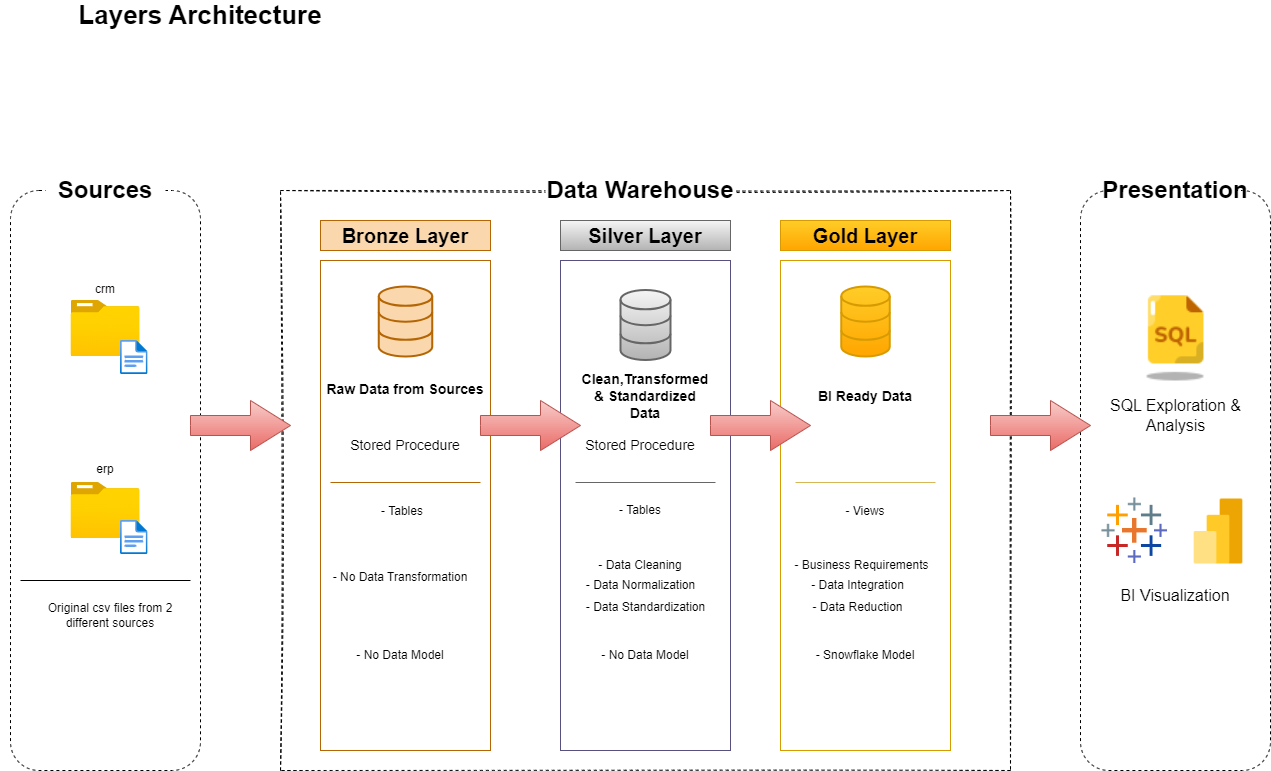

The diagram above was exported from draw.io. Its source (the exported page's mxGraphModel, read from the mxfile embedded in the PNG):
<mxGraphModel dx="1834" dy="844" grid="1" gridSize="10" guides="1" tooltips="1" connect="1" arrows="1" fold="1" page="0" pageScale="1" pageWidth="827" pageHeight="1169" math="0" shadow="0">
  <root>
    <mxCell id="0" />
    <mxCell id="1" parent="0" />
    <mxCell id="RrXptdM7QXS2wXmyk1NG-2" value="" style="rounded=1;whiteSpace=wrap;html=1;fillColor=none;dashed=1;" parent="1" vertex="1">
      <mxGeometry x="-110" y="200" width="190" height="580" as="geometry" />
    </mxCell>
    <mxCell id="RrXptdM7QXS2wXmyk1NG-3" value="&lt;b&gt;Sources&lt;/b&gt;" style="rounded=0;whiteSpace=wrap;html=1;fontSize=24;strokeColor=none;" parent="1" vertex="1">
      <mxGeometry x="-75" y="170" width="120" height="60" as="geometry" />
    </mxCell>
    <mxCell id="RrXptdM7QXS2wXmyk1NG-4" value="&lt;b&gt;Layers Architecture&lt;/b&gt;" style="text;html=1;align=center;verticalAlign=middle;whiteSpace=wrap;rounded=0;fontSize=26;" parent="1" vertex="1">
      <mxGeometry x="-120" y="10" width="400" height="30" as="geometry" />
    </mxCell>
    <mxCell id="RrXptdM7QXS2wXmyk1NG-5" value="" style="image;aspect=fixed;html=1;points=[];align=center;fontSize=12;image=img/lib/azure2/general/Folder_Blank.svg;" parent="1" vertex="1">
      <mxGeometry x="-49.5" y="310" width="69" height="56.00000000000001" as="geometry" />
    </mxCell>
    <mxCell id="RrXptdM7QXS2wXmyk1NG-6" value="" style="image;aspect=fixed;html=1;points=[];align=center;fontSize=12;image=img/lib/azure2/general/Folder_Blank.svg;" parent="1" vertex="1">
      <mxGeometry x="-49.5" y="492" width="69" height="56.00000000000001" as="geometry" />
    </mxCell>
    <mxCell id="RrXptdM7QXS2wXmyk1NG-7" value="&lt;font style=&quot;font-size: 12px;&quot;&gt;crm&lt;/font&gt;" style="rounded=0;whiteSpace=wrap;html=1;fontSize=24;strokeColor=none;fillColor=none;" parent="1" vertex="1">
      <mxGeometry x="-42.75" y="280" width="55.5" height="30" as="geometry" />
    </mxCell>
    <mxCell id="RrXptdM7QXS2wXmyk1NG-8" value="&lt;font style=&quot;font-size: 12px;&quot;&gt;erp&lt;/font&gt;" style="rounded=0;whiteSpace=wrap;html=1;fontSize=24;strokeColor=none;fillColor=none;" parent="1" vertex="1">
      <mxGeometry x="-42.75" y="460" width="55.5" height="30" as="geometry" />
    </mxCell>
    <mxCell id="RrXptdM7QXS2wXmyk1NG-9" value="" style="rounded=0;whiteSpace=wrap;html=1;fillColor=none;dashed=1;glass=0;sketch=1;curveFitting=1;jiggle=2;" parent="1" vertex="1">
      <mxGeometry x="160" y="200" width="730" height="580" as="geometry" />
    </mxCell>
    <mxCell id="RrXptdM7QXS2wXmyk1NG-10" value="" style="rounded=1;whiteSpace=wrap;html=1;fillColor=none;dashed=1;" parent="1" vertex="1">
      <mxGeometry x="960" y="200" width="190" height="580" as="geometry" />
    </mxCell>
    <mxCell id="RrXptdM7QXS2wXmyk1NG-11" value="&lt;b&gt;Data Warehouse&lt;/b&gt;" style="rounded=0;whiteSpace=wrap;html=1;fontSize=24;strokeColor=none;" parent="1" vertex="1">
      <mxGeometry x="425" y="170" width="190" height="60" as="geometry" />
    </mxCell>
    <mxCell id="RrXptdM7QXS2wXmyk1NG-12" value="&lt;b&gt;Presentation&lt;/b&gt;" style="rounded=0;whiteSpace=wrap;html=1;fontSize=24;strokeColor=none;" parent="1" vertex="1">
      <mxGeometry x="995" y="170" width="120" height="60" as="geometry" />
    </mxCell>
    <mxCell id="RrXptdM7QXS2wXmyk1NG-13" value="&lt;font style=&quot;font-size: 20px;&quot;&gt;&lt;b&gt;Bronze Layer&lt;/b&gt;&lt;/font&gt;" style="rounded=0;whiteSpace=wrap;html=1;fillColor=#fad7ac;strokeColor=#b46504;" parent="1" vertex="1">
      <mxGeometry x="200" y="230" width="170" height="30" as="geometry" />
    </mxCell>
    <mxCell id="RrXptdM7QXS2wXmyk1NG-14" value="" style="rounded=0;whiteSpace=wrap;html=1;fillColor=none;strokeColor=#b46504;" parent="1" vertex="1">
      <mxGeometry x="200" y="270" width="170" height="490" as="geometry" />
    </mxCell>
    <mxCell id="RrXptdM7QXS2wXmyk1NG-15" value="" style="rounded=0;whiteSpace=wrap;html=1;fillColor=none;strokeColor=#56517e;" parent="1" vertex="1">
      <mxGeometry x="440" y="270" width="170" height="490" as="geometry" />
    </mxCell>
    <mxCell id="RrXptdM7QXS2wXmyk1NG-16" value="&lt;font style=&quot;font-size: 20px;&quot;&gt;&lt;b&gt;Silver Layer&lt;/b&gt;&lt;/font&gt;" style="rounded=0;whiteSpace=wrap;html=1;fillColor=#f5f5f5;strokeColor=#666666;gradientColor=#b3b3b3;" parent="1" vertex="1">
      <mxGeometry x="440" y="230" width="170" height="30" as="geometry" />
    </mxCell>
    <mxCell id="RrXptdM7QXS2wXmyk1NG-19" value="&lt;font style=&quot;font-size: 20px;&quot;&gt;&lt;b&gt;Gold Layer&lt;/b&gt;&lt;/font&gt;" style="rounded=0;whiteSpace=wrap;html=1;fillColor=#ffcd28;strokeColor=#d79b00;gradientColor=#ffa500;" parent="1" vertex="1">
      <mxGeometry x="660" y="230" width="170" height="30" as="geometry" />
    </mxCell>
    <mxCell id="RrXptdM7QXS2wXmyk1NG-20" value="" style="rounded=0;whiteSpace=wrap;html=1;fillColor=none;strokeColor=#d79b00;gradientColor=#ffa500;" parent="1" vertex="1">
      <mxGeometry x="660" y="270" width="170" height="490" as="geometry" />
    </mxCell>
    <mxCell id="RrXptdM7QXS2wXmyk1NG-22" value="" style="image;aspect=fixed;html=1;points=[];align=center;fontSize=12;image=img/lib/azure2/general/File.svg;" parent="1" vertex="1">
      <mxGeometry y="350" width="27.59" height="34" as="geometry" />
    </mxCell>
    <mxCell id="RrXptdM7QXS2wXmyk1NG-23" value="" style="image;aspect=fixed;html=1;points=[];align=center;fontSize=12;image=img/lib/azure2/general/File.svg;" parent="1" vertex="1">
      <mxGeometry y="530" width="27.59" height="34" as="geometry" />
    </mxCell>
    <mxCell id="RrXptdM7QXS2wXmyk1NG-30" value="Original csv files from 2 different sources" style="text;html=1;align=center;verticalAlign=middle;whiteSpace=wrap;rounded=0;" parent="1" vertex="1">
      <mxGeometry x="-75" y="610" width="129.5" height="30" as="geometry" />
    </mxCell>
    <mxCell id="RrXptdM7QXS2wXmyk1NG-31" value="" style="html=1;verticalLabelPosition=bottom;align=center;labelBackgroundColor=#ffffff;verticalAlign=top;strokeWidth=2;strokeColor=#b46504;shadow=0;dashed=0;shape=mxgraph.ios7.icons.data;fillColor=#fad7ac;" parent="1" vertex="1">
      <mxGeometry x="258.25" y="296" width="53.5" height="70" as="geometry" />
    </mxCell>
    <mxCell id="RrXptdM7QXS2wXmyk1NG-32" value="" style="html=1;verticalLabelPosition=bottom;align=center;labelBackgroundColor=#ffffff;verticalAlign=top;strokeWidth=2;strokeColor=#d79b00;shadow=0;dashed=0;shape=mxgraph.ios7.icons.data;fillColor=#ffcd28;gradientColor=#ffa500;" parent="1" vertex="1">
      <mxGeometry x="720.75" y="296" width="48.5" height="70" as="geometry" />
    </mxCell>
    <mxCell id="RrXptdM7QXS2wXmyk1NG-33" value="" style="html=1;verticalLabelPosition=bottom;align=center;labelBackgroundColor=#ffffff;verticalAlign=top;strokeWidth=2;strokeColor=#666666;shadow=0;dashed=0;shape=mxgraph.ios7.icons.data;fillColor=#f5f5f5;gradientColor=#b3b3b3;" parent="1" vertex="1">
      <mxGeometry x="500" y="299.5" width="50" height="70" as="geometry" />
    </mxCell>
    <mxCell id="RrXptdM7QXS2wXmyk1NG-34" value="" style="html=1;shadow=0;dashed=0;align=center;verticalAlign=middle;shape=mxgraph.arrows2.arrow;dy=0.6;dx=40;notch=0;fillColor=#f8cecc;gradientColor=#ea6b66;strokeColor=#b85450;" parent="1" vertex="1">
      <mxGeometry x="70" y="410" width="100" height="50" as="geometry" />
    </mxCell>
    <mxCell id="RrXptdM7QXS2wXmyk1NG-35" value="" style="html=1;shadow=0;dashed=0;align=center;verticalAlign=middle;shape=mxgraph.arrows2.arrow;dy=0.6;dx=40;notch=0;fillColor=#f8cecc;gradientColor=#ea6b66;strokeColor=#b85450;" parent="1" vertex="1">
      <mxGeometry x="870" y="410" width="100" height="50" as="geometry" />
    </mxCell>
    <mxCell id="RrXptdM7QXS2wXmyk1NG-36" value="" style="html=1;shadow=0;dashed=0;align=center;verticalAlign=middle;shape=mxgraph.arrows2.arrow;dy=0.6;dx=40;notch=0;fillColor=#f8cecc;gradientColor=#ea6b66;strokeColor=#b85450;" parent="1" vertex="1">
      <mxGeometry x="590" y="410" width="100" height="50" as="geometry" />
    </mxCell>
    <mxCell id="RrXptdM7QXS2wXmyk1NG-37" value="" style="html=1;shadow=0;dashed=0;align=center;verticalAlign=middle;shape=mxgraph.arrows2.arrow;dy=0.6;dx=40;notch=0;fillColor=#f8cecc;gradientColor=#ea6b66;strokeColor=#b85450;" parent="1" vertex="1">
      <mxGeometry x="360" y="410" width="100" height="50" as="geometry" />
    </mxCell>
    <mxCell id="RrXptdM7QXS2wXmyk1NG-38" value="&lt;font style=&quot;font-size: 14px;&quot;&gt;&lt;b&gt;Raw Data from Sources&lt;/b&gt;&lt;/font&gt;" style="text;html=1;align=center;verticalAlign=middle;whiteSpace=wrap;rounded=0;" parent="1" vertex="1">
      <mxGeometry x="185" y="384" width="200" height="30" as="geometry" />
    </mxCell>
    <mxCell id="RrXptdM7QXS2wXmyk1NG-39" value="&lt;font style=&quot;font-size: 14px;&quot;&gt;&lt;b&gt;Clean,Transformed &amp;amp; Standardized Data&lt;/b&gt;&lt;/font&gt;" style="text;html=1;align=center;verticalAlign=middle;whiteSpace=wrap;rounded=0;" parent="1" vertex="1">
      <mxGeometry x="460" y="390.5" width="130" height="30" as="geometry" />
    </mxCell>
    <mxCell id="RrXptdM7QXS2wXmyk1NG-40" value="&lt;font style=&quot;font-size: 14px;&quot;&gt;&lt;b&gt;BI Ready Data&lt;/b&gt;&lt;/font&gt;" style="text;html=1;align=center;verticalAlign=middle;whiteSpace=wrap;rounded=0;" parent="1" vertex="1">
      <mxGeometry x="680" y="390.5" width="130" height="30" as="geometry" />
    </mxCell>
    <mxCell id="RrXptdM7QXS2wXmyk1NG-46" value="" style="shape=image;aspect=fixed;image=data:image/png,(base64 omitted: 1756 chars);" parent="1" vertex="1">
      <mxGeometry x="1009.5" y="299.5" width="91" height="91" as="geometry" />
    </mxCell>
    <mxCell id="RrXptdM7QXS2wXmyk1NG-47" value="" style="shape=image;aspect=fixed;image=data:image/png,(base64 omitted: 744 chars);" parent="1" vertex="1">
      <mxGeometry x="980" y="506" width="70" height="70" as="geometry" />
    </mxCell>
    <mxCell id="RrXptdM7QXS2wXmyk1NG-48" value="" style="shape=image;aspect=fixed;image=data:image/png,(base64 omitted: 668 chars);" parent="1" vertex="1">
      <mxGeometry x="1059" y="502" width="78" height="78" as="geometry" />
    </mxCell>
    <mxCell id="RrXptdM7QXS2wXmyk1NG-49" value="&lt;font style=&quot;font-size: 16px;&quot;&gt;SQL Exploration &amp;amp; Analysis&lt;/font&gt;" style="text;html=1;align=center;verticalAlign=middle;whiteSpace=wrap;rounded=0;" parent="1" vertex="1">
      <mxGeometry x="982.5" y="410" width="145" height="30" as="geometry" />
    </mxCell>
    <mxCell id="RrXptdM7QXS2wXmyk1NG-50" value="&lt;font style=&quot;font-size: 16px;&quot;&gt;BI Visualization&lt;/font&gt;" style="text;html=1;align=center;verticalAlign=middle;whiteSpace=wrap;rounded=0;" parent="1" vertex="1">
      <mxGeometry x="995" y="590" width="120" height="30" as="geometry" />
    </mxCell>
    <mxCell id="RrXptdM7QXS2wXmyk1NG-52" value="" style="endArrow=none;html=1;rounded=0;" parent="1" edge="1">
      <mxGeometry width="50" height="50" relative="1" as="geometry">
        <mxPoint x="-100" y="590" as="sourcePoint" />
        <mxPoint x="70" y="590" as="targetPoint" />
        <Array as="points">
          <mxPoint x="70" y="590" />
        </Array>
      </mxGeometry>
    </mxCell>
    <mxCell id="RrXptdM7QXS2wXmyk1NG-54" value="" style="endArrow=none;html=1;rounded=0;fillColor=#fad7ac;strokeColor=#b46504;" parent="1" edge="1">
      <mxGeometry width="50" height="50" relative="1" as="geometry">
        <mxPoint x="210" y="492" as="sourcePoint" />
        <mxPoint x="360" y="492" as="targetPoint" />
        <Array as="points">
          <mxPoint x="360" y="492" />
        </Array>
      </mxGeometry>
    </mxCell>
    <mxCell id="RrXptdM7QXS2wXmyk1NG-55" value="" style="endArrow=none;html=1;rounded=0;fillColor=#f5f5f5;gradientColor=#b3b3b3;strokeColor=#666666;" parent="1" edge="1">
      <mxGeometry width="50" height="50" relative="1" as="geometry">
        <mxPoint x="455" y="492" as="sourcePoint" />
        <mxPoint x="595" y="492" as="targetPoint" />
        <Array as="points">
          <mxPoint x="595" y="492" />
        </Array>
      </mxGeometry>
    </mxCell>
    <mxCell id="RrXptdM7QXS2wXmyk1NG-56" value="" style="endArrow=none;html=1;rounded=0;fillColor=#fff2cc;gradientColor=#ffd966;strokeColor=#d6b656;" parent="1" edge="1">
      <mxGeometry width="50" height="50" relative="1" as="geometry">
        <mxPoint x="675" y="492" as="sourcePoint" />
        <mxPoint x="815" y="492" as="targetPoint" />
        <Array as="points">
          <mxPoint x="815" y="492" />
        </Array>
      </mxGeometry>
    </mxCell>
    <mxCell id="RrXptdM7QXS2wXmyk1NG-57" value="&lt;font style=&quot;font-size: 14px;&quot;&gt;Stored Procedure&lt;/font&gt;" style="text;html=1;align=center;verticalAlign=middle;whiteSpace=wrap;rounded=0;" parent="1" vertex="1">
      <mxGeometry x="210" y="440" width="150" height="30" as="geometry" />
    </mxCell>
    <mxCell id="RrXptdM7QXS2wXmyk1NG-58" value="&lt;font style=&quot;font-size: 14px;&quot;&gt;Stored Procedure&lt;/font&gt;" style="text;html=1;align=center;verticalAlign=middle;whiteSpace=wrap;rounded=0;" parent="1" vertex="1">
      <mxGeometry x="445" y="440" width="150" height="30" as="geometry" />
    </mxCell>
    <mxCell id="RrXptdM7QXS2wXmyk1NG-59" value="- Tables" style="text;html=1;align=center;verticalAlign=middle;whiteSpace=wrap;rounded=0;" parent="1" vertex="1">
      <mxGeometry x="251.75" y="506" width="60" height="30" as="geometry" />
    </mxCell>
    <mxCell id="RrXptdM7QXS2wXmyk1NG-60" value="- Tables" style="text;html=1;align=center;verticalAlign=middle;whiteSpace=wrap;rounded=0;" parent="1" vertex="1">
      <mxGeometry x="490" y="505" width="60" height="30" as="geometry" />
    </mxCell>
    <mxCell id="RrXptdM7QXS2wXmyk1NG-61" value="- Views" style="text;html=1;align=center;verticalAlign=middle;whiteSpace=wrap;rounded=0;" parent="1" vertex="1">
      <mxGeometry x="715" y="506" width="60" height="30" as="geometry" />
    </mxCell>
    <mxCell id="RrXptdM7QXS2wXmyk1NG-62" value="- No Data Transformation" style="text;html=1;align=center;verticalAlign=middle;whiteSpace=wrap;rounded=0;" parent="1" vertex="1">
      <mxGeometry x="210" y="572" width="140" height="30" as="geometry" />
    </mxCell>
    <mxCell id="RrXptdM7QXS2wXmyk1NG-63" value="- Data Cleaning" style="text;html=1;align=center;verticalAlign=middle;whiteSpace=wrap;rounded=0;" parent="1" vertex="1">
      <mxGeometry x="465" y="560" width="110" height="30" as="geometry" />
    </mxCell>
    <mxCell id="RrXptdM7QXS2wXmyk1NG-64" value="- Data Integration" style="text;html=1;align=center;verticalAlign=middle;whiteSpace=wrap;rounded=0;" parent="1" vertex="1">
      <mxGeometry x="680" y="580" width="115" height="30" as="geometry" />
    </mxCell>
    <mxCell id="RrXptdM7QXS2wXmyk1NG-65" value="- No Data Model" style="text;html=1;align=center;verticalAlign=middle;whiteSpace=wrap;rounded=0;" parent="1" vertex="1">
      <mxGeometry x="210" y="650" width="140" height="30" as="geometry" />
    </mxCell>
    <mxCell id="RrXptdM7QXS2wXmyk1NG-66" value="- Data Normalization" style="text;html=1;align=center;verticalAlign=middle;whiteSpace=wrap;rounded=0;" parent="1" vertex="1">
      <mxGeometry x="462.5" y="580" width="115" height="30" as="geometry" />
    </mxCell>
    <mxCell id="RrXptdM7QXS2wXmyk1NG-67" value="- Data&amp;nbsp;&lt;span data-end=&quot;1685&quot; data-start=&quot;1661&quot;&gt;Standardization&lt;/span&gt;" style="text;html=1;align=center;verticalAlign=middle;whiteSpace=wrap;rounded=0;" parent="1" vertex="1">
      <mxGeometry x="447.5" y="602" width="155" height="30" as="geometry" />
    </mxCell>
    <mxCell id="RrXptdM7QXS2wXmyk1NG-68" value="- No Data Model" style="text;html=1;align=center;verticalAlign=middle;whiteSpace=wrap;rounded=0;" parent="1" vertex="1">
      <mxGeometry x="455" y="650" width="140" height="30" as="geometry" />
    </mxCell>
    <mxCell id="RrXptdM7QXS2wXmyk1NG-69" value="- Data Reduction" style="text;html=1;align=center;verticalAlign=middle;whiteSpace=wrap;rounded=0;" parent="1" vertex="1">
      <mxGeometry x="680" y="602" width="115" height="30" as="geometry" />
    </mxCell>
    <mxCell id="RrXptdM7QXS2wXmyk1NG-70" value="-&amp;nbsp;Business Requirements" style="text;html=1;align=center;verticalAlign=middle;whiteSpace=wrap;rounded=0;" parent="1" vertex="1">
      <mxGeometry x="660" y="560" width="162.5" height="30" as="geometry" />
    </mxCell>
    <mxCell id="RrXptdM7QXS2wXmyk1NG-71" value="- Snowflake Model" style="text;html=1;align=center;verticalAlign=middle;whiteSpace=wrap;rounded=0;" parent="1" vertex="1">
      <mxGeometry x="675" y="650" width="140" height="30" as="geometry" />
    </mxCell>
  </root>
</mxGraphModel>